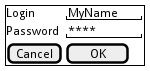

The diagram above was rendered by PlantUML. Its source (embedded in the PNG):
@startsalt
{+
	Login    | "MyName   "
	Password | "****     "
	[Cancel] | [  OK   ]
}
@endsalt